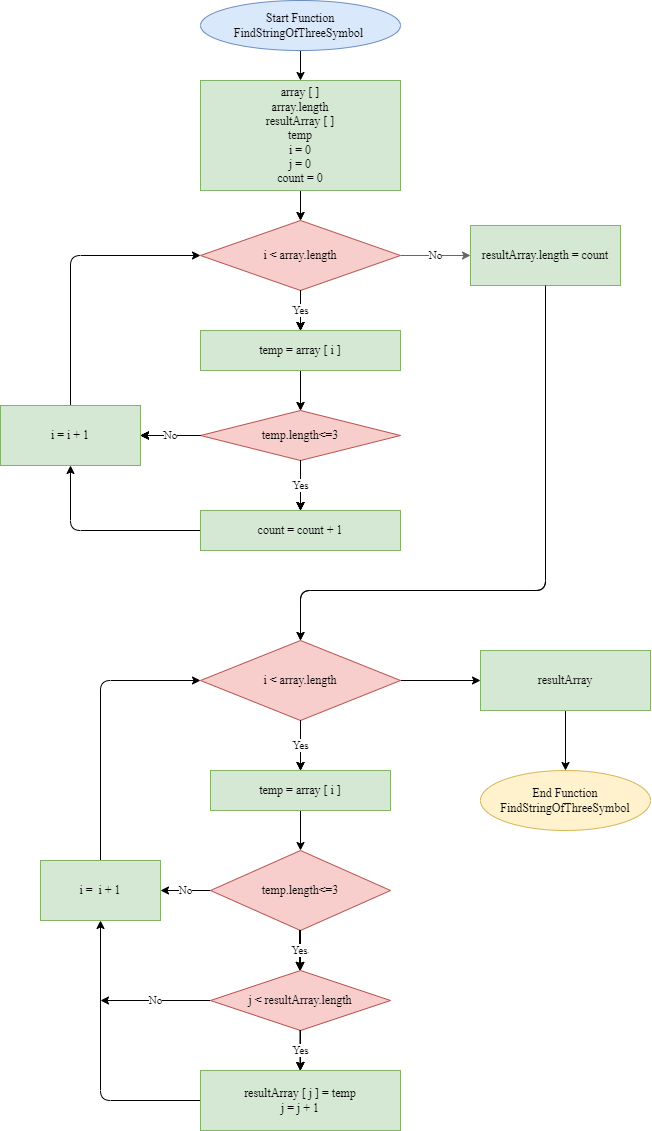

The diagram above was exported from draw.io. Its source (the exported page's mxGraphModel, read from the mxfile embedded in the PNG):
<mxGraphModel dx="953" dy="473" grid="1" gridSize="10" guides="1" tooltips="1" connect="1" arrows="1" fold="1" page="1" pageScale="1" pageWidth="827" pageHeight="1169" background="#FFFFFF" math="0" shadow="0">
  <root>
    <mxCell id="0" />
    <mxCell id="1" parent="0" />
    <mxCell id="5" value="" style="edgeStyle=none;html=1;strokeColor=#000000;fontFamily=Times New Roman;fontColor=#000000;" edge="1" parent="1" source="3" target="4">
      <mxGeometry relative="1" as="geometry" />
    </mxCell>
    <mxCell id="3" value="Start Function&lt;br&gt;FindStringOfThreeSymbol&amp;nbsp;" style="ellipse;whiteSpace=wrap;html=1;fontFamily=Times New Roman;fillColor=#dae8fc;strokeColor=#6c8ebf;fontColor=#000000;" vertex="1" parent="1">
      <mxGeometry x="280" y="10" width="200" height="50" as="geometry" />
    </mxCell>
    <mxCell id="7" value="" style="edgeStyle=none;html=1;fontFamily=Times New Roman;fontColor=#000000;" edge="1" parent="1" source="4" target="6">
      <mxGeometry relative="1" as="geometry" />
    </mxCell>
    <mxCell id="69" value="" style="edgeStyle=none;html=1;strokeColor=#000000;fontFamily=Times New Roman;fontColor=#000000;" edge="1" parent="1" source="4" target="6">
      <mxGeometry relative="1" as="geometry" />
    </mxCell>
    <mxCell id="4" value="array [ ]&lt;br&gt;array.length&lt;br&gt;resultArray [ ]&lt;br&gt;temp&lt;br&gt;i = 0&lt;br&gt;j = 0&lt;br&gt;count = 0" style="whiteSpace=wrap;html=1;fontFamily=Times New Roman;fillColor=#d5e8d4;strokeColor=#82b366;fontColor=#000000;" vertex="1" parent="1">
      <mxGeometry x="280" y="90" width="200" height="110" as="geometry" />
    </mxCell>
    <mxCell id="15" value="Yes" style="edgeStyle=none;html=1;fontFamily=Times New Roman;fontColor=#000000;" edge="1" parent="1" source="6" target="14">
      <mxGeometry relative="1" as="geometry" />
    </mxCell>
    <mxCell id="33" value="No" style="edgeStyle=none;html=1;strokeColor=#666666;fontFamily=Times New Roman;fontColor=#000000;fillColor=#f5f5f5;labelBackgroundColor=#FFFFFF;" edge="1" parent="1" source="6" target="32">
      <mxGeometry relative="1" as="geometry">
        <Array as="points" />
      </mxGeometry>
    </mxCell>
    <mxCell id="6" value="i &amp;lt; array.length" style="rhombus;whiteSpace=wrap;html=1;fontFamily=Times New Roman;fillColor=#f8cecc;strokeColor=#b85450;fontColor=#000000;" vertex="1" parent="1">
      <mxGeometry x="280" y="230" width="200" height="70" as="geometry" />
    </mxCell>
    <mxCell id="17" value="" style="edgeStyle=none;html=1;fontFamily=Times New Roman;fontColor=#000000;" edge="1" parent="1" source="14" target="16">
      <mxGeometry relative="1" as="geometry" />
    </mxCell>
    <mxCell id="14" value="temp = array [ i ]" style="whiteSpace=wrap;html=1;fontFamily=Times New Roman;fontColor=#000000;" vertex="1" parent="1">
      <mxGeometry x="280" y="340" width="200" height="40" as="geometry" />
    </mxCell>
    <mxCell id="23" value="Yes" style="edgeStyle=none;html=1;fontFamily=Times New Roman;fontColor=#000000;" edge="1" parent="1" source="16" target="22">
      <mxGeometry relative="1" as="geometry" />
    </mxCell>
    <mxCell id="29" value="No" style="edgeStyle=none;html=1;entryX=1;entryY=0.5;entryDx=0;entryDy=0;fontFamily=Times New Roman;fontColor=#000000;" edge="1" parent="1" source="16" target="26">
      <mxGeometry relative="1" as="geometry" />
    </mxCell>
    <mxCell id="16" value="temp.length&amp;lt;=3" style="rhombus;whiteSpace=wrap;html=1;fontFamily=Times New Roman;fillColor=#f8cecc;strokeColor=#b85450;fontColor=#000000;" vertex="1" parent="1">
      <mxGeometry x="280" y="420" width="200" height="50" as="geometry" />
    </mxCell>
    <mxCell id="27" value="" style="edgeStyle=none;html=1;exitX=0;exitY=0.5;exitDx=0;exitDy=0;fontFamily=Times New Roman;fontColor=#000000;" edge="1" parent="1" source="22" target="26">
      <mxGeometry relative="1" as="geometry">
        <Array as="points">
          <mxPoint x="150" y="540" />
        </Array>
      </mxGeometry>
    </mxCell>
    <mxCell id="22" value="count = count + 1" style="whiteSpace=wrap;html=1;fontFamily=Times New Roman;fontColor=#000000;" vertex="1" parent="1">
      <mxGeometry x="280" y="520" width="200" height="40" as="geometry" />
    </mxCell>
    <mxCell id="28" style="edgeStyle=none;html=1;entryX=0;entryY=0.5;entryDx=0;entryDy=0;strokeColor=#000000;fontFamily=Times New Roman;fontColor=#000000;" edge="1" parent="1" source="26" target="6">
      <mxGeometry relative="1" as="geometry">
        <Array as="points">
          <mxPoint x="150" y="265" />
        </Array>
      </mxGeometry>
    </mxCell>
    <mxCell id="26" value="i = i + 1" style="whiteSpace=wrap;html=1;fontFamily=Times New Roman;fontColor=#000000;" vertex="1" parent="1">
      <mxGeometry x="80" y="415" width="140" height="60" as="geometry" />
    </mxCell>
    <mxCell id="38" value="Yes" style="edgeStyle=none;html=1;strokeColor=#000000;fontFamily=Times New Roman;fontColor=#000000;" edge="1" parent="1" source="30" target="37">
      <mxGeometry relative="1" as="geometry" />
    </mxCell>
    <mxCell id="66" value="" style="edgeStyle=none;html=1;strokeColor=#000000;fontFamily=Times New Roman;fontColor=#000000;" edge="1" parent="1" source="30" target="65">
      <mxGeometry relative="1" as="geometry" />
    </mxCell>
    <mxCell id="30" value="i &amp;lt; array.length" style="rhombus;whiteSpace=wrap;html=1;fontFamily=Times New Roman;fillColor=#f8cecc;strokeColor=#b85450;fontColor=#000000;" vertex="1" parent="1">
      <mxGeometry x="280" y="650" width="200" height="80" as="geometry" />
    </mxCell>
    <mxCell id="57" style="edgeStyle=none;html=1;entryX=0.5;entryY=0;entryDx=0;entryDy=0;fontFamily=Times New Roman;fontColor=#000000;" edge="1" parent="1" source="32" target="30">
      <mxGeometry relative="1" as="geometry">
        <Array as="points">
          <mxPoint x="625" y="600" />
          <mxPoint x="380" y="600" />
        </Array>
      </mxGeometry>
    </mxCell>
    <mxCell id="32" value="resultArray.length = count" style="whiteSpace=wrap;html=1;fontFamily=Times New Roman;fillColor=#d5e8d4;strokeColor=#82b366;fontColor=#000000;" vertex="1" parent="1">
      <mxGeometry x="550" y="235" width="150" height="60" as="geometry" />
    </mxCell>
    <mxCell id="48" value="" style="edgeStyle=none;html=1;strokeColor=#000000;fontFamily=Times New Roman;fontColor=#000000;" edge="1" parent="1" source="37" target="41">
      <mxGeometry relative="1" as="geometry" />
    </mxCell>
    <mxCell id="37" value="temp = array [ i ]" style="whiteSpace=wrap;html=1;fontFamily=Times New Roman;fillColor=#d5e8d4;strokeColor=#82b366;fontColor=#000000;" vertex="1" parent="1">
      <mxGeometry x="290" y="780" width="180" height="40" as="geometry" />
    </mxCell>
    <mxCell id="52" value="Yes" style="edgeStyle=none;html=1;strokeColor=#000000;fontFamily=Times New Roman;fontColor=#000000;" edge="1" parent="1" source="41" target="45">
      <mxGeometry relative="1" as="geometry" />
    </mxCell>
    <mxCell id="59" value="No" style="edgeStyle=none;html=1;strokeColor=#000000;fontFamily=Times New Roman;fontColor=#000000;labelBackgroundColor=#FFFFFF;" edge="1" parent="1" source="41" target="58">
      <mxGeometry relative="1" as="geometry" />
    </mxCell>
    <mxCell id="41" value="&lt;span&gt;temp.length&amp;lt;=3&lt;/span&gt;" style="rhombus;whiteSpace=wrap;html=1;fontFamily=Times New Roman;fillColor=#f8cecc;strokeColor=#b85450;fontColor=#000000;" vertex="1" parent="1">
      <mxGeometry x="290" y="860" width="180" height="80" as="geometry" />
    </mxCell>
    <mxCell id="55" value="Yes" style="edgeStyle=none;html=1;strokeColor=#000000;fontFamily=Times New Roman;fontColor=#000000;" edge="1" parent="1" source="45" target="54">
      <mxGeometry relative="1" as="geometry" />
    </mxCell>
    <mxCell id="64" value="No" style="edgeStyle=none;html=1;strokeColor=#000000;fontFamily=Times New Roman;fontColor=#000000;labelBackgroundColor=#FFFFFF;" edge="1" parent="1" source="45">
      <mxGeometry relative="1" as="geometry">
        <mxPoint x="180" y="1010" as="targetPoint" />
      </mxGeometry>
    </mxCell>
    <mxCell id="45" value="j &amp;lt; resultArray.length" style="rhombus;whiteSpace=wrap;html=1;fontFamily=Times New Roman;fillColor=#f8cecc;strokeColor=#b85450;fontColor=#000000;" vertex="1" parent="1">
      <mxGeometry x="290" y="980" width="180" height="60" as="geometry" />
    </mxCell>
    <mxCell id="62" style="edgeStyle=none;html=1;entryX=0.5;entryY=1;entryDx=0;entryDy=0;strokeColor=#000000;fontFamily=Times New Roman;fontColor=#000000;" edge="1" parent="1" source="54" target="58">
      <mxGeometry relative="1" as="geometry">
        <Array as="points">
          <mxPoint x="180" y="1110" />
        </Array>
      </mxGeometry>
    </mxCell>
    <mxCell id="54" value="resultArray [ j ] = temp&lt;br&gt;j = j + 1" style="whiteSpace=wrap;html=1;fontFamily=Times New Roman;fillColor=#d5e8d4;strokeColor=#82b366;fontColor=#000000;" vertex="1" parent="1">
      <mxGeometry x="280" y="1080" width="200" height="60" as="geometry" />
    </mxCell>
    <mxCell id="63" style="edgeStyle=none;html=1;entryX=0;entryY=0.5;entryDx=0;entryDy=0;fontFamily=Times New Roman;fontColor=#000000;strokeColor=#000000;" edge="1" parent="1" source="58" target="30">
      <mxGeometry relative="1" as="geometry">
        <Array as="points">
          <mxPoint x="180" y="690" />
        </Array>
      </mxGeometry>
    </mxCell>
    <mxCell id="58" value="i =&amp;nbsp; i + 1" style="whiteSpace=wrap;html=1;fontFamily=Times New Roman;fillColor=#d5e8d4;strokeColor=#82b366;fontColor=#000000;" vertex="1" parent="1">
      <mxGeometry x="120" y="870" width="120" height="60" as="geometry" />
    </mxCell>
    <mxCell id="68" value="" style="edgeStyle=none;html=1;strokeColor=#000000;fontFamily=Times New Roman;fontColor=#000000;" edge="1" parent="1" source="65" target="67">
      <mxGeometry relative="1" as="geometry" />
    </mxCell>
    <mxCell id="65" value="resultArray" style="whiteSpace=wrap;html=1;fontFamily=Times New Roman;fillColor=#d5e8d4;strokeColor=#82b366;fontColor=#000000;" vertex="1" parent="1">
      <mxGeometry x="560" y="660" width="170" height="60" as="geometry" />
    </mxCell>
    <mxCell id="67" value="End Function&lt;br&gt;FindStringOfThreeSymbol" style="ellipse;whiteSpace=wrap;html=1;fontFamily=Times New Roman;fillColor=#fff2cc;strokeColor=#d6b656;fontColor=#000000;" vertex="1" parent="1">
      <mxGeometry x="560" y="780" width="170" height="60" as="geometry" />
    </mxCell>
    <mxCell id="72" value="" style="edgeStyle=none;html=1;strokeColor=#000000;fontFamily=Times New Roman;fontColor=#000000;" edge="1" parent="1">
      <mxGeometry relative="1" as="geometry">
        <mxPoint x="380" y="380" as="sourcePoint" />
        <mxPoint x="380" y="420" as="targetPoint" />
      </mxGeometry>
    </mxCell>
    <mxCell id="73" value="Yes" style="edgeStyle=none;html=1;strokeColor=#000000;fontFamily=Times New Roman;fontColor=#000000;" edge="1" parent="1">
      <mxGeometry relative="1" as="geometry">
        <mxPoint x="380" y="300" as="sourcePoint" />
        <mxPoint x="380" y="340" as="targetPoint" />
      </mxGeometry>
    </mxCell>
    <mxCell id="74" style="edgeStyle=none;html=1;entryX=0.5;entryY=0;entryDx=0;entryDy=0;strokeColor=#000000;fontFamily=Times New Roman;fontColor=#000000;" edge="1" parent="1">
      <mxGeometry relative="1" as="geometry">
        <mxPoint x="625" y="295" as="sourcePoint" />
        <mxPoint x="380" y="650" as="targetPoint" />
        <Array as="points">
          <mxPoint x="625" y="600" />
          <mxPoint x="380" y="600" />
        </Array>
      </mxGeometry>
    </mxCell>
    <mxCell id="75" value="No" style="edgeStyle=none;html=1;entryX=1;entryY=0.5;entryDx=0;entryDy=0;strokeColor=#000000;fontFamily=Times New Roman;fontColor=#000000;" edge="1" parent="1">
      <mxGeometry relative="1" as="geometry">
        <mxPoint x="280" y="445" as="sourcePoint" />
        <mxPoint x="220" y="445" as="targetPoint" />
      </mxGeometry>
    </mxCell>
    <mxCell id="76" value="Yes" style="edgeStyle=none;html=1;strokeColor=#000000;fontFamily=Times New Roman;fontColor=#000000;" edge="1" parent="1">
      <mxGeometry relative="1" as="geometry">
        <mxPoint x="380" y="470" as="sourcePoint" />
        <mxPoint x="380" y="520" as="targetPoint" />
      </mxGeometry>
    </mxCell>
    <mxCell id="77" value="temp = array [ i ]" style="whiteSpace=wrap;html=1;fontFamily=Times New Roman;fontColor=#000000;" vertex="1" parent="1">
      <mxGeometry x="280" y="340" width="200" height="40" as="geometry" />
    </mxCell>
    <mxCell id="78" value="temp = array [ i ]" style="whiteSpace=wrap;html=1;fontFamily=Times New Roman;fillColor=#d5e8d4;strokeColor=#82b366;fontColor=#000000;" vertex="1" parent="1">
      <mxGeometry x="280" y="340" width="200" height="40" as="geometry" />
    </mxCell>
    <mxCell id="79" value="i = i + 1" style="whiteSpace=wrap;html=1;fontFamily=Times New Roman;fillColor=#d5e8d4;strokeColor=#82b366;fontColor=#000000;" vertex="1" parent="1">
      <mxGeometry x="80" y="415" width="140" height="60" as="geometry" />
    </mxCell>
    <mxCell id="80" value="count = count + 1" style="whiteSpace=wrap;html=1;fontFamily=Times New Roman;fillColor=#d5e8d4;strokeColor=#82b366;fontColor=#000000;" vertex="1" parent="1">
      <mxGeometry x="280" y="520" width="200" height="40" as="geometry" />
    </mxCell>
    <mxCell id="81" value="Yes" style="edgeStyle=none;html=1;strokeColor=#000000;fontFamily=Times New Roman;fontColor=#000000;" edge="1" parent="1">
      <mxGeometry relative="1" as="geometry">
        <mxPoint x="380" y="300" as="sourcePoint" />
        <mxPoint x="380" y="340" as="targetPoint" />
      </mxGeometry>
    </mxCell>
    <mxCell id="82" value="Yes" style="edgeStyle=none;html=1;strokeColor=#000000;fontFamily=Times New Roman;fontColor=#000000;" edge="1" parent="1">
      <mxGeometry relative="1" as="geometry">
        <mxPoint x="380" y="470" as="sourcePoint" />
        <mxPoint x="380" y="520" as="targetPoint" />
      </mxGeometry>
    </mxCell>
    <mxCell id="83" value="No" style="edgeStyle=none;html=1;entryX=1;entryY=0.5;entryDx=0;entryDy=0;strokeColor=#000000;fontFamily=Times New Roman;fontColor=#000000;" edge="1" parent="1">
      <mxGeometry relative="1" as="geometry">
        <mxPoint x="280" y="445" as="sourcePoint" />
        <mxPoint x="220" y="445" as="targetPoint" />
      </mxGeometry>
    </mxCell>
    <mxCell id="84" value="Yes" style="edgeStyle=none;html=1;strokeColor=#000000;fontFamily=Times New Roman;fontColor=#000000;" edge="1" parent="1">
      <mxGeometry relative="1" as="geometry">
        <mxPoint x="380" y="730" as="sourcePoint" />
        <mxPoint x="380" y="780" as="targetPoint" />
      </mxGeometry>
    </mxCell>
    <mxCell id="85" value="Yes" style="edgeStyle=none;html=1;strokeColor=#000000;fontFamily=Times New Roman;fontColor=#000000;labelBackgroundColor=#FFFFFF;" edge="1" parent="1">
      <mxGeometry relative="1" as="geometry">
        <mxPoint x="380" y="300" as="sourcePoint" />
        <mxPoint x="380" y="340" as="targetPoint" />
      </mxGeometry>
    </mxCell>
    <mxCell id="86" value="Yes" style="edgeStyle=none;html=1;strokeColor=#000000;fontFamily=Times New Roman;fontColor=#000000;labelBackgroundColor=#FFFFFF;" edge="1" parent="1">
      <mxGeometry relative="1" as="geometry">
        <mxPoint x="380" y="470" as="sourcePoint" />
        <mxPoint x="380" y="520" as="targetPoint" />
      </mxGeometry>
    </mxCell>
    <mxCell id="87" value="No" style="edgeStyle=none;html=1;entryX=1;entryY=0.5;entryDx=0;entryDy=0;strokeColor=#000000;fontFamily=Times New Roman;fontColor=#000000;labelBackgroundColor=#FFFFFF;" edge="1" parent="1">
      <mxGeometry relative="1" as="geometry">
        <mxPoint x="280" y="445" as="sourcePoint" />
        <mxPoint x="220" y="445" as="targetPoint" />
      </mxGeometry>
    </mxCell>
    <mxCell id="88" value="Yes" style="edgeStyle=none;html=1;strokeColor=#000000;fontFamily=Times New Roman;fontColor=#000000;labelBackgroundColor=#FFFFFF;" edge="1" parent="1">
      <mxGeometry relative="1" as="geometry">
        <mxPoint x="380" y="730" as="sourcePoint" />
        <mxPoint x="380" y="780" as="targetPoint" />
      </mxGeometry>
    </mxCell>
    <mxCell id="89" value="Yes" style="edgeStyle=none;html=1;strokeColor=#000000;fontFamily=Times New Roman;fontColor=#000000;" edge="1" parent="1">
      <mxGeometry relative="1" as="geometry">
        <mxPoint x="379.58" y="940" as="sourcePoint" />
        <mxPoint x="379.58" y="980" as="targetPoint" />
      </mxGeometry>
    </mxCell>
    <mxCell id="92" value="Yes" style="edgeStyle=none;html=1;strokeColor=#000000;fontFamily=Times New Roman;fontColor=#000000;" edge="1" parent="1">
      <mxGeometry relative="1" as="geometry">
        <mxPoint x="379.79" y="1040" as="sourcePoint" />
        <mxPoint x="379.79" y="1080" as="targetPoint" />
      </mxGeometry>
    </mxCell>
    <mxCell id="93" value="Yes" style="edgeStyle=none;html=1;strokeColor=#000000;fontFamily=Times New Roman;fontColor=#000000;" edge="1" parent="1">
      <mxGeometry relative="1" as="geometry">
        <mxPoint x="379.36999999999995" y="940" as="sourcePoint" />
        <mxPoint x="379.36999999999995" y="980" as="targetPoint" />
      </mxGeometry>
    </mxCell>
    <mxCell id="94" value="Yes" style="edgeStyle=none;html=1;strokeColor=#000000;fontFamily=Times New Roman;fontColor=#000000;" edge="1" parent="1">
      <mxGeometry relative="1" as="geometry">
        <mxPoint x="379.78999999999996" y="1040" as="sourcePoint" />
        <mxPoint x="379.78999999999996" y="1080" as="targetPoint" />
      </mxGeometry>
    </mxCell>
    <mxCell id="95" value="Yes" style="edgeStyle=none;html=1;strokeColor=#000000;fontFamily=Times New Roman;fontColor=#000000;" edge="1" parent="1">
      <mxGeometry relative="1" as="geometry">
        <mxPoint x="379.3699999999999" y="940" as="sourcePoint" />
        <mxPoint x="379.3699999999999" y="980" as="targetPoint" />
      </mxGeometry>
    </mxCell>
    <mxCell id="96" value="Yes" style="edgeStyle=none;html=1;strokeColor=#000000;fontFamily=Times New Roman;fontColor=#000000;labelBackgroundColor=#FFFFFF;" edge="1" parent="1">
      <mxGeometry relative="1" as="geometry">
        <mxPoint x="379.78999999999996" y="1040" as="sourcePoint" />
        <mxPoint x="379.78999999999996" y="1080" as="targetPoint" />
      </mxGeometry>
    </mxCell>
    <mxCell id="97" value="Yes" style="edgeStyle=none;html=1;strokeColor=#000000;fontFamily=Times New Roman;fontColor=#000000;labelBackgroundColor=#FFFFFF;" edge="1" parent="1">
      <mxGeometry relative="1" as="geometry">
        <mxPoint x="379.3699999999999" y="940" as="sourcePoint" />
        <mxPoint x="379.3699999999999" y="980" as="targetPoint" />
      </mxGeometry>
    </mxCell>
  </root>
</mxGraphModel>